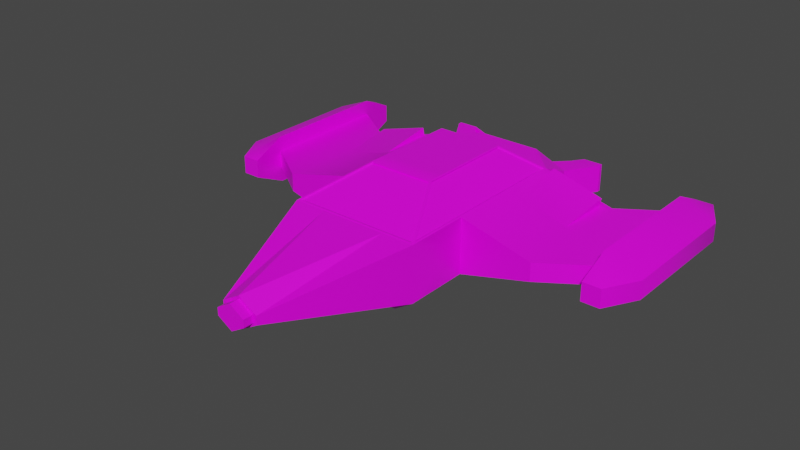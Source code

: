 # Source: wintership.blend  (saved by Blender 2.83.18; exported with 4.5.12 LTS)
import bpy
from mathutils import Matrix  # noqa: F401  (used for matrix-valued properties, if any)

bpy.ops.wm.read_factory_settings(use_empty=True)
scene = bpy.context.scene
scene.name = 'Scene'

# ---- collections
col_collection = bpy.data.collections.new('Collection'); scene.collection.children.link(col_collection)

# ---- images (referenced by path relative to the original .blend; pixels are not part of the script)
import os
ASSET_DIR = os.environ.get("B2B_ASSET_DIR", "")  # directory of the original .blend (textures are referenced by path, not embedded)
HERE = os.path.dirname(os.path.abspath(__file__))  # packed textures are extracted next to this script under _unpacked/

def load_image(name, relpath, width, height, colorspace="sRGB"):
    """Load a texture the original file referenced (path relative to the .blend, or extracted next to this script)."""
    p = next((c for c in (os.path.join(HERE, relpath), os.path.join(ASSET_DIR, relpath)) if relpath and os.path.exists(c)), "")
    if p:
        img = bpy.data.images.load(p, check_existing=True)
        img.name = name
    else:  # same state as the original file: an image datablock whose file is absent (Cycles renders it pink)
        img = bpy.data.images.new(name, width, height)
        img.source = "FILE"
        img.filepath = "//" + (relpath or name)
    img.colorspace_settings.name = colorspace
    return img
img_untitled = load_image('Untitled', '', 1024, 1024, 'sRGB')

# ---- materials (node trees are filled in below, after node groups)
mat_material = bpy.data.materials.new('Material')
mat_material.alpha_threshold = 0.0
mat_material.use_transparent_shadow = False
mat_material.line_color = (0.0, 0.0, 0.0, 1.0)

# ---- node groups
ng_auto_smooth = bpy.data.node_groups.new('Auto Smooth', 'GeometryNodeTree')
_s = ng_auto_smooth.interface.new_socket(name='Geometry', in_out='OUTPUT', socket_type='NodeSocketGeometry')
_s = ng_auto_smooth.interface.new_socket(name='Geometry', in_out='INPUT', socket_type='NodeSocketGeometry')
_s = ng_auto_smooth.interface.new_socket(name='Angle', in_out='INPUT', socket_type='NodeSocketFloat')
_s.subtype = 'ANGLE'
_s.min_value = 0.0
_s.max_value = 3.142
ng_auto_smooth.is_modifier = True
_N = ng_auto_smooth.nodes; _L = ng_auto_smooth.links
n0 = _N.new('NodeGroupOutput'); n0.name = 'Group Output'; n0.location = (480, -100)
n1 = _N.new('NodeGroupInput'); n1.name = 'Group Input'; n1.location = (-420, -300)
n2 = _N.new('NodeGroupInput'); n2.name = 'Group Input.001'; n2.location = (-60, -100)
n3 = _N.new('GeometryNodeSetShadeSmooth'); n3.name = 'Set Shade Smooth'; n3.location = (120, -100)
n3.domain = 'EDGE'
n4 = _N.new('GeometryNodeSetShadeSmooth'); n4.name = 'Set Shade Smooth.001'; n4.location = (300, -100)
n5 = _N.new('GeometryNodeInputMeshEdgeAngle'); n5.name = 'Edge Angle'; n5.location = (-420, -220)
n6 = _N.new('GeometryNodeInputEdgeSmooth'); n6.name = 'Is Edge Smooth'; n6.location = (-60, -160)
n7 = _N.new('GeometryNodeInputShadeSmooth'); n7.name = 'Is Face Smooth'; n7.location = (-240, -340)
n8 = _N.new('FunctionNodeBooleanMath'); n8.name = 'Boolean Math'; n8.location = (-60, -220)
n9 = _N.new('FunctionNodeCompare'); n9.name = 'Compare'; n9.location = (-240, -180)
n9.operation = 'LESS_EQUAL'
_L.new(n5.outputs[0], n9.inputs[0])
_L.new(n4.outputs[0], n0.inputs[0])
_L.new(n1.outputs[1], n9.inputs[1])
_L.new(n9.outputs[0], n8.inputs[0])
_L.new(n7.outputs[0], n8.inputs[1])
_L.new(n2.outputs[0], n3.inputs[0])
_L.new(n6.outputs[0], n3.inputs[1])
_L.new(n3.outputs[0], n4.inputs[0])
_L.new(n8.outputs[0], n3.inputs[2])
n0.is_active_output = True

# ---- material node trees
mat_material.use_nodes = True; mat_material.node_tree.nodes.clear()
_N = mat_material.node_tree.nodes; _L = mat_material.node_tree.links
n0 = _N.new('ShaderNodeOutputMaterial'); n0.name = 'Material Output'; n0.location = (300, 300)
n1 = _N.new('ShaderNodeBsdfPrincipled'); n1.name = 'Principled BSDF'; n1.location = (10, 300)
n1.distribution = 'GGX'
n1.subsurface_method = 'BURLEY'
n1.inputs[2].default_value = 0.4
n1.inputs[3].default_value = 1.45
n1.inputs[27].default_value = (0.0, 0.0, 0.0, 1.0)
n1.inputs[28].default_value = 1.0
n2 = _N.new('ShaderNodeTexImage'); n2.name = 'Image Texture'; n2.location = (-280, 280)
n2.image = img_untitled
_L.new(n1.outputs[0], n0.inputs[0])
_L.new(n2.outputs[0], n1.inputs[0])
n0.is_active_output = True

# ---- world
world_world = bpy.data.worlds.new('World'); scene.world = world_world
world_world.use_nodes = True; world_world.node_tree.nodes.clear()
_N = world_world.node_tree.nodes; _L = world_world.node_tree.links
n0 = _N.new('ShaderNodeOutputWorld'); n0.name = 'World Output'; n0.location = (300, 300)
n1 = _N.new('ShaderNodeBackground'); n1.name = 'Background'; n1.location = (10, 300)
n1.inputs[0].default_value = (0.05088, 0.05088, 0.05088, 1.0)
_L.new(n1.outputs[0], n0.inputs[0])
n0.is_active_output = True
world_world.color = (0.05088, 0.05088, 0.05088)
world_world.use_sun_shadow = False
world_world.sun_shadow_jitter_overblur = 0.0

# ---- meshes
me_cube_001 = bpy.data.meshes.new('Cube.001')
me_cube_001.from_pydata([(-0.9605, 1.244, 0.4347), (-1.0, 2.221, 0.4256), (-0.2212, -0.7787, 0.05907), (-1.184, 4.142, 0.4106), (-2.836, 2.721, 0.1405), (-2.836, 4.721, 0.1405), (-3.389, 4.721, 0.1405), (-2.836, 5.221, 0.1405), (-1.0, 4.721, 0.2139), (-0.4063, 4.671, 0.1422), (-1.155, 3.301, 0.3962), (-2.836, 3.721, 0.1405), (-2.093, 2.221, 0.1405), (-1.918, 4.142, 0.1937), (-0.9831, 2.721, 0.4386), (-0.5169, 2.946, 0.795), (-0.5, 4.157, 0.4749), (-1.155, 3.721, 0.3962), (-0.5169, 3.221, 0.795), (-0.5169, 3.072, 0.795), (-0.5, 3.721, 0.808), (-0.9831, 1.721, 0.4386), (-0.5, 1.244, 0.4347), (-0.9831, 1.971, 0.4386), (-1.0, 1.471, 0.4256), (-0.5169, 2.446, 0.795), (-0.5169, 2.696, 0.795), (-0.4843, 2.173, 0.7989), (-2.836, 3.721, 0.3699), (-2.836, 2.721, 0.3699), (-3.389, 2.721, 0.1405), (-2.836, 4.721, 0.3699), (-3.112, 5.221, 0.1405), (-3.112, 2.221, 0.1405), (-2.836, 2.221, 0.1405), (-1.3, 5.221, 0.2139), (-0.5, 4.721, 0.4256), (-0.5, 4.721, 0.2139), (-1.0, 3.721, 0.4256), (-0.9831, 3.221, 0.4386), (-0.9831, 4.177, 0.4386), (-2.093, 4.221, 0.1405), (-2.093, 3.221, 0.1405), (-1.934, 4.142, 0.2665), (-1.199, 4.142, 0.4834), (-1.938, 3.301, 0.1699), (-1.0, 5.277, 0.2139), (-1.3, 5.277, 0.2139), (-1.0, 5.221, 0.2139), (-0.8, 5.221, 0.1374), (-0.8, 5.277, 0.1374), (-1.0, 1.221, -0.4214), (-1.0, 2.221, -0.4214), (-0.2212, -0.7787, -0.05488), (-1.189, 4.142, -0.412), (-2.836, 2.721, -0.1363), (-2.836, 4.721, -0.1363), (-0.5, 4.721, -0.4214), (-3.389, 4.721, -0.1363), (-2.836, 5.221, -0.1363), (-1.0, 4.721, -0.2097), (-0.4063, 4.671, -0.1381), (-1.155, 3.301, -0.392), (-2.836, 3.721, -0.1363), (-2.093, 2.221, -0.1363), (-1.921, 4.142, -0.1956), (-1.0, 2.721, -0.4214), (-0.5, 2.221, -0.8038), (-0.5, 4.221, -0.4214), (-1.155, 3.721, -0.392), (-0.5, 3.221, -0.8038), (-0.5, 2.721, -0.8038), (-0.5, 3.721, -0.8038), (-1.0, 1.721, -0.4214), (-0.5, 1.221, -0.4214), (-1.0, 1.971, -0.4214), (-1.0, 1.471, -0.4214), (-0.5, 1.721, -0.8038), (-0.5, 1.971, -0.8038), (-0.5, 1.471, -0.8038), (-2.836, 3.721, -0.3657), (-2.836, 2.721, -0.3657), (-3.389, 2.721, -0.1363), (-2.836, 4.721, -0.3657), (-3.112, 5.221, -0.1363), (-3.112, 2.221, -0.1363), (-2.836, 2.221, -0.1363), (-1.0, 4.721, 0.002093), (-1.0, 5.221, 0.002093), (-0.5, 4.721, 0.002093), (-1.0, 2.221, 0.002093), (-1.0, 1.221, 0.002093), (-0.2212, -0.7787, 0.002093), (-1.0, 4.221, 0.002093), (-2.836, 2.721, 0.002093), (-2.836, 4.721, 0.002093), (-3.389, 2.721, 0.002093), (-3.389, 4.721, 0.002093), (-2.836, 5.221, 0.002093), (-3.112, 5.221, 0.002093), (-2.836, 2.221, 0.002093), (-3.112, 2.221, 0.002093), (-2.093, 4.221, 0.002093), (-2.093, 2.221, 0.002093), (-0.5, 4.721, -0.2097), (-0.4063, 4.671, 0.002093), (-1.3, 5.221, -0.2097), (-1.3, 5.221, 0.002093), (-1.0, 3.721, -0.4214), (-1.0, 3.221, -0.4214), (-1.0, 4.221, -0.4214), (-2.093, 4.221, -0.1363), (-2.093, 3.221, -0.1363), (-1.221, 4.142, -0.5106), (-1.953, 4.142, -0.2941), (-1.938, 3.301, -0.1658), (-1.3, 5.277, -0.2097), (-1.3, 5.277, 0.002093), (-1.0, 5.221, -0.2097), (-1.0, 5.277, -0.2097), (-1.0, 5.277, 0.002093), (-0.8, 5.221, -0.1332), (-0.8, 5.221, 0.002093), (-0.8, 5.277, -0.1332), (-0.8, 5.277, 0.002093), (-1.155, 4.142, 0.3962), (-1.938, 4.142, 0.1699), (-1.963, 4.142, 0.2809), (-1.179, 4.142, 0.5071), (-1.184, 4.091, 0.4106), (-1.918, 4.091, 0.1937), (-1.934, 4.091, 0.2665), (-1.199, 4.091, 0.4834), (-0.2829, -0.7787, 0.0674), (-0.2829, -0.7787, 0.002093), (-0.2829, -0.7787, -0.06321), (-0.2212, -0.9256, 0.002093), (-0.2212, -0.9256, 0.05907), (-0.2212, -0.9256, -0.05488), (-0.9831, 1.294, 0.4386), (-0.5, 2.196, 0.808), (-0.5, 1.221, 0.4256), (-0.4746, 2.188, 0.7854), (-0.49, 1.278, 0.4285), (-0.9413, 1.278, 0.4285), (-0.5, 3.072, 0.808), (-0.5, 3.221, 0.808), (-0.5, 2.946, 0.808), (-1.0, 1.721, 0.4256), (-1.0, 1.971, 0.4256), (-1.0, 1.221, 0.4256), (-0.5169, 2.203, 0.795), (-1.0, 3.221, 0.4256), (-1.0, 2.721, 0.4256), (-0.9831, 1.471, 0.4386), (-0.5, 2.696, 0.808), (-0.5, 2.446, 0.808), (-0.8321, 4.157, 0.4749), (-0.9831, 3.721, 0.4386), (-0.9831, 2.221, 0.4386), (-0.5169, 3.711, 0.795), (-0.9574, 1.496, 0.4336), (-0.5006, 2.213, 0.7829), (-0.5006, 3.691, 0.7829), (-0.9574, 3.701, 0.4336), (-0.5006, 3.211, 0.7829), (-0.9574, 3.211, 0.4336), (-0.5006, 3.065, 0.7829), (-0.9574, 2.721, 0.4336), (-0.9574, 1.986, 0.4336), (-0.5006, 2.697, 0.7829), (-0.9574, 2.231, 0.4336), (-0.5006, 2.942, 0.7829), (-0.9574, 1.741, 0.4336), (-0.5006, 2.452, 0.7829), (-0.9574, 1.322, 0.4336), (-0.9574, 4.148, 0.4336), (-0.5, 4.221, 0.4256), (-1.0, 4.221, 0.4256), (-0.4609, 3.786, 0.7587), (-0.4517, 3.758, 0.7474), (-0.49, 4.122, 0.4692), (-0.8155, 4.122, 0.4692), (-1.155, 4.142, -0.392), (-1.938, 4.142, -0.1658), (-1.203, 4.142, -0.5404), (-1.987, 4.142, -0.3142), (-1.189, 4.084, -0.412), (-1.921, 4.084, -0.1956), (-1.221, 4.084, -0.5106), (-1.953, 4.084, -0.2941), (0.9605, 1.244, 0.4347), (1.0, 2.221, 0.4256), (0.2212, -0.7787, 0.05907), (1.184, 4.142, 0.4106), (2.836, 2.721, 0.1405), (2.836, 4.721, 0.1405), (3.389, 4.721, 0.1405), (2.836, 5.221, 0.1405), (1.0, 4.721, 0.2139), (0.4063, 4.671, 0.1422), (1.155, 3.301, 0.3962), (2.836, 3.721, 0.1405), (2.093, 2.221, 0.1405), (1.918, 4.142, 0.1937), (0.9831, 2.721, 0.4386), (0.5169, 2.946, 0.795), (0.5, 4.157, 0.4749), (1.155, 3.721, 0.3962), (0.5169, 3.221, 0.795), (0.5169, 3.072, 0.795), (0.5, 3.721, 0.808), (0.9831, 1.721, 0.4386), (0.5, 1.244, 0.4347), (0.9831, 1.971, 0.4386), (1.0, 1.471, 0.4256), (0.5169, 2.446, 0.795), (0.5169, 2.696, 0.795), (0.4843, 2.173, 0.7989), (2.836, 3.721, 0.3699), (2.836, 2.721, 0.3699), (3.389, 2.721, 0.1405), (2.836, 4.721, 0.3699), (3.112, 5.221, 0.1405), (3.112, 2.221, 0.1405), (2.836, 2.221, 0.1405), (1.3, 5.221, 0.2139), (0.5, 4.721, 0.4256), (0.5, 4.721, 0.2139), (1.0, 3.721, 0.4256), (0.9831, 3.221, 0.4386), (0.9831, 4.177, 0.4386), (2.093, 4.221, 0.1405), (2.093, 3.221, 0.1405), (1.934, 4.142, 0.2665), (1.199, 4.142, 0.4834), (1.938, 3.301, 0.1699), (1.0, 5.277, 0.2139), (1.3, 5.277, 0.2139), (1.0, 5.221, 0.2139), (0.8, 5.221, 0.1374), (0.8, 5.277, 0.1374), (1.0, 1.221, -0.4214), (1.0, 2.221, -0.4214), (0.2212, -0.7787, -0.05488), (1.189, 4.142, -0.412), (2.836, 2.721, -0.1363), (2.836, 4.721, -0.1363), (0.5, 4.721, -0.4214), (3.389, 4.721, -0.1363), (2.836, 5.221, -0.1363), (1.0, 4.721, -0.2097), (0.4063, 4.671, -0.1381), (1.155, 3.301, -0.392), (2.836, 3.721, -0.1363), (2.093, 2.221, -0.1363), (1.921, 4.142, -0.1956), (1.0, 2.721, -0.4214), (0.5, 2.221, -0.8038), (0.5, 4.221, -0.4214), (1.155, 3.721, -0.392), (0.5, 3.221, -0.8038), (0.5, 2.721, -0.8038), (0.5, 3.721, -0.8038), (1.0, 1.721, -0.4214), (0.5, 1.221, -0.4214), (1.0, 1.971, -0.4214), (1.0, 1.471, -0.4214), (0.5, 1.721, -0.8038), (0.5, 1.971, -0.8038), (0.5, 1.471, -0.8038), (2.836, 3.721, -0.3657), (2.836, 2.721, -0.3657), (3.389, 2.721, -0.1363), (2.836, 4.721, -0.3657), (3.112, 5.221, -0.1363), (3.112, 2.221, -0.1363), (2.836, 2.221, -0.1363), (1.0, 4.721, 0.002093), (1.0, 5.221, 0.002093), (0.5, 4.721, 0.002093), (1.0, 2.221, 0.002093), (1.0, 1.221, 0.002093), (0.2212, -0.7787, 0.002093), (1.0, 4.221, 0.002093), (2.836, 2.721, 0.002093), (2.836, 4.721, 0.002093), (3.389, 2.721, 0.002093), (3.389, 4.721, 0.002093), (2.836, 5.221, 0.002093), (3.112, 5.221, 0.002093), (2.836, 2.221, 0.002093), (3.112, 2.221, 0.002093), (2.093, 4.221, 0.002093), (2.093, 2.221, 0.002093), (0.5, 4.721, -0.2097), (0.4063, 4.671, 0.002093), (1.3, 5.221, -0.2097), (1.3, 5.221, 0.002093), (1.0, 3.721, -0.4214), (1.0, 3.221, -0.4214), (1.0, 4.221, -0.4214), (2.093, 4.221, -0.1363), (2.093, 3.221, -0.1363), (1.221, 4.142, -0.5106), (1.953, 4.142, -0.2941), (1.938, 3.301, -0.1658), (1.3, 5.277, -0.2097), (1.3, 5.277, 0.002093), (1.0, 5.221, -0.2097), (1.0, 5.277, -0.2097), (1.0, 5.277, 0.002093), (0.8, 5.221, -0.1332), (0.8, 5.221, 0.002093), (0.8, 5.277, -0.1332), (0.8, 5.277, 0.002093), (1.155, 4.142, 0.3962), (1.938, 4.142, 0.1699), (1.963, 4.142, 0.2809), (1.179, 4.142, 0.5071), (1.184, 4.091, 0.4106), (1.918, 4.091, 0.1937), (1.934, 4.091, 0.2665), (1.199, 4.091, 0.4834), (0.2829, -0.7787, 0.0674), (0.2829, -0.7787, 0.002093), (0.2829, -0.7787, -0.06321), (0.2212, -0.9256, 0.002093), (0.2212, -0.9256, 0.05907), (0.2212, -0.9256, -0.05488), (0.9831, 1.294, 0.4386), (0.5, 2.196, 0.808), (0.5, 1.221, 0.4256), (0.4746, 2.188, 0.7854), (0.49, 1.278, 0.4285), (0.9413, 1.278, 0.4285), (0.5, 3.072, 0.808), (0.5, 3.221, 0.808), (0.5, 2.946, 0.808), (1.0, 1.721, 0.4256), (1.0, 1.971, 0.4256), (1.0, 1.221, 0.4256), (0.5169, 2.203, 0.795), (1.0, 3.221, 0.4256), (1.0, 2.721, 0.4256), (0.9831, 1.471, 0.4386), (0.5, 2.696, 0.808), (0.5, 2.446, 0.808), (0.8321, 4.157, 0.4749), (0.9831, 3.721, 0.4386), (0.9831, 2.221, 0.4386), (0.5169, 3.711, 0.795), (0.9574, 1.496, 0.4336), (0.5006, 2.213, 0.7829), (0.5006, 3.691, 0.7829), (0.9574, 3.701, 0.4336), (0.5006, 3.211, 0.7829), (0.9574, 3.211, 0.4336), (0.5006, 3.065, 0.7829), (0.9574, 2.721, 0.4336), (0.9574, 1.986, 0.4336), (0.5006, 2.697, 0.7829), (0.9574, 2.231, 0.4336), (0.5006, 2.942, 0.7829), (0.9574, 1.741, 0.4336), (0.5006, 2.452, 0.7829), (0.9574, 1.322, 0.4336), (0.9574, 4.148, 0.4336), (0.5, 4.221, 0.4256), (1.0, 4.221, 0.4256), (0.4609, 3.786, 0.7587), (0.4517, 3.758, 0.7474), (0.49, 4.122, 0.4692), (0.8155, 4.122, 0.4692), (1.155, 4.142, -0.392), (1.938, 4.142, -0.1658), (1.203, 4.142, -0.5404), (1.987, 4.142, -0.3142), (1.189, 4.084, -0.412), (1.921, 4.084, -0.1956), (1.221, 4.084, -0.5106), (1.953, 4.084, -0.2941), (0.0, 4.721, 0.4256), (0.0, 4.721, 0.2139), (0.0, 4.157, 0.4749), (0.0, 3.221, 0.808), (0.0, 3.786, 0.7587), (0.0, 3.072, 0.808), (0.0, 1.244, 0.4347), (0.0, 2.946, 0.808), (0.0, 2.446, 0.808), (0.0, 2.196, 0.808), (0.0, 2.696, 0.808), (0.0, -0.7787, 0.1918), (0.0, 4.671, 0.1422), (0.0, 4.721, -0.4214), (0.0, 4.721, -0.2097), (0.0, 4.221, -0.4214), (0.0, 3.221, -0.8038), (0.0, 3.721, -0.8038), (0.0, 2.721, -0.8038), (0.0, 1.221, -0.4214), (0.0, 2.221, -0.8038), (0.0, 1.721, -0.8038), (0.0, 1.471, -0.8038), (0.0, 1.971, -0.8038), (0.0, -0.7787, -0.1876), (0.0, 4.671, 0.002093), (0.0, 4.671, -0.1381), (0.0, -0.7787, 0.2371), (0.0, -0.7787, -0.233), (0.0, -0.9256, 0.1918), (0.0, -0.9256, 0.002093), (0.0, -0.9256, -0.1876), (0.0, 1.221, 0.4256), (0.0, 2.173, 0.7989), (-4.47e-10, 2.188, 0.7854), (-4.47e-10, 1.278, 0.4285), (0.0, 4.221, 0.4256), (0.0, 3.721, 0.808), (-4.47e-10, 3.758, 0.7474), (-4.47e-10, 4.122, 0.4692)], [], [(105, 9, 394, 407), (107, 35, 47, 117), (52, 90, 103, 64), (55, 64, 103, 94), (52, 64, 112, 109, 66), (110, 60, 57), (100, 34, 33, 101), (384, 16, 181, 421), (395, 397, 68, 57), (94, 4, 34, 100), (18, 160, 163, 165), (31, 7, 32), (120, 46, 50, 124), (115, 186, 185, 62), (48, 88, 122, 49), (72, 68, 397, 399), (1, 12, 103, 90), (56, 59, 98, 95), (71, 70, 398, 400), (409, 414, 141), (76, 79, 51), (21, 154, 161, 173), (74, 51, 79), (34, 29, 33), (5, 41, 102, 95), (8, 37, 48), (32, 6, 31), (77, 79, 76, 73), (58, 83, 81, 82), (119, 116, 117, 120), (68, 110, 57), (44, 43, 127, 128), (390, 156, 140, 391), (56, 95, 102, 111), (92, 2, 133, 134), (135, 74, 410), (66, 109, 70, 71), (389, 147, 155, 392), (9, 105, 89, 37), (4, 11, 28, 29), (184, 186, 115), (82, 81, 85), (67, 71, 400, 402), (60, 110, 93, 87), (49, 122, 124, 50), (150, 91, 134, 133), (160, 40, 176, 163), (60, 104, 57), (183, 110, 108, 69), (5, 7, 31), (53, 92, 134, 135), (403, 404, 79, 77), (406, 53, 135, 410), (60, 118, 104), (107, 117, 116, 106), (412, 136, 138, 413), (91, 90, 52, 75, 73, 76, 51), (51, 135, 134, 91), (55, 81, 80, 63), (113, 114, 190, 189), (108, 110, 72), (154, 139, 175, 161), (10, 45, 42, 152), (97, 99, 84, 58), (184, 111, 110, 183), (69, 62, 185, 183), (8, 36, 37), (16, 157, 182, 181), (96, 30, 6, 97), (86, 81, 55), (105, 407, 408, 61), (404, 401, 74, 79), (393, 2, 137, 411), (126, 125, 178, 41), (37, 36, 382, 383), (88, 48, 37, 89), (121, 123, 124, 122), (42, 41, 5, 11), (133, 409, 141), (34, 4, 29), (56, 83, 59), (62, 109, 112, 115), (146, 385, 419, 20), (86, 85, 81), (12, 42, 11, 4), (30, 33, 29), (82, 85, 101, 96), (46, 48, 49, 50), (11, 5, 31, 28), (30, 96, 101, 33), (178, 36, 8), (43, 13, 126, 127), (44, 3, 129, 132), (6, 30, 29, 31), (119, 123, 121, 118), (94, 100, 86, 55), (61, 104, 89, 105), (59, 84, 99, 98), (412, 411, 137, 136), (2, 92, 136, 137), (3, 44, 128, 125), (64, 55, 63, 112), (179, 386, 420, 180), (92, 53, 138, 136), (3, 13, 130, 129), (150, 133, 141), (17, 10, 152, 38), (45, 126, 41, 42), (177, 36, 178), (67, 78, 75, 52), (145, 387, 385, 146), (111, 102, 93, 110), (109, 108, 72, 70), (88, 89, 104, 118), (13, 3, 125, 126), (14, 159, 171, 168), (4, 94, 103, 12), (39, 14, 168, 166), (5, 95, 98, 7), (60, 106, 118), (35, 48, 46, 47), (112, 63, 56, 111), (53, 406, 413, 138), (127, 45, 10, 128), (405, 403, 77, 78), (97, 6, 32, 99), (394, 9, 37, 383), (106, 116, 119, 118), (51, 74, 135), (382, 36, 177, 418), (63, 80, 83, 56), (87, 8, 35, 107), (69, 108, 109, 62), (0, 22, 143, 144), (91, 150, 24, 148, 149, 1, 90), (2, 393, 409, 133), (84, 83, 58), (408, 396, 104, 61), (78, 77, 73, 75), (52, 66, 71, 67), (43, 44, 132, 131), (125, 17, 38, 178), (100, 101, 85, 86), (126, 45, 127), (125, 128, 10, 17), (415, 27, 142, 416), (68, 72, 110), (8, 87, 93, 178), (158, 39, 166, 164), (83, 84, 59), (41, 178, 93, 102), (13, 43, 131, 130), (8, 48, 35), (7, 98, 99, 32), (402, 405, 78, 67), (70, 72, 399, 398), (410, 74, 401), (87, 107, 106, 60), (139, 151, 162, 175), (120, 124, 123, 119), (147, 389, 387, 145), (392, 155, 156, 390), (96, 97, 58, 82), (1, 153, 152, 42, 12), (115, 112, 111, 184), (46, 120, 117, 47), (104, 396, 395, 57), (129, 130, 131, 132), (118, 121, 122, 88), (0, 27, 140, 150), (388, 22, 141, 414), (22, 0, 150, 141), (27, 415, 391, 140), (143, 142, 144), (416, 142, 143, 417), (22, 388, 417, 143), (27, 0, 144, 142), (18, 19, 145, 146), (19, 15, 147, 145), (21, 23, 149, 148), (151, 139, 150, 140), (14, 39, 152, 153), (139, 154, 24, 150), (154, 21, 148, 24), (15, 26, 155, 147), (26, 25, 156, 155), (158, 40, 178, 38), (25, 151, 140, 156), (39, 158, 38, 152), (159, 14, 153, 1), (40, 160, 20, 178), (160, 18, 146, 20), (23, 159, 1, 149), (168, 167, 165, 166), (164, 163, 176), (171, 172, 167, 168), (166, 165, 163, 164), (172, 171, 169, 170), (170, 169, 173, 174), (174, 173, 161, 162), (161, 175, 162), (26, 15, 172, 170), (19, 18, 165, 167), (159, 23, 169, 171), (25, 26, 170, 174), (15, 19, 167, 172), (40, 158, 164, 176), (23, 21, 173, 169), (151, 25, 174, 162), (16, 384, 418, 177), (157, 16, 177, 178), (179, 157, 178, 20), (386, 179, 20, 419), (181, 182, 180), (180, 420, 421, 181), (157, 179, 180, 182), (54, 65, 184, 183), (114, 113, 185, 186), (113, 54, 183, 185), (65, 114, 186, 184), (187, 189, 190, 188), (54, 113, 189, 187), (65, 54, 187, 188), (114, 65, 188, 190), (296, 407, 394, 200), (298, 308, 238, 226), (243, 255, 294, 281), (246, 285, 294, 255), (243, 257, 300, 303, 255), (301, 248, 251), (291, 292, 224, 225), (384, 421, 372, 207), (395, 248, 259, 397), (285, 291, 225, 195), (209, 356, 354, 351), (222, 223, 198), (311, 315, 241, 237), (306, 253, 376, 377), (239, 240, 313, 279), (263, 399, 397, 259), (192, 281, 294, 203), (247, 286, 289, 250), (262, 400, 398, 261), (409, 332, 414), (267, 242, 270), (212, 364, 352, 345), (265, 270, 242), (225, 224, 220), (196, 286, 293, 232), (199, 239, 228), (223, 222, 197), (268, 264, 267, 270), (249, 273, 272, 274), (310, 311, 308, 307), (259, 248, 301), (235, 319, 318, 234), (390, 391, 331, 347), (247, 302, 293, 286), (283, 325, 324, 193), (326, 410, 265), (257, 262, 261, 300), (389, 392, 346, 338), (200, 228, 280, 296), (195, 220, 219, 202), (375, 306, 377), (273, 276, 272), (258, 402, 400, 262), (251, 278, 284, 301), (240, 241, 315, 313), (341, 324, 325, 282), (351, 354, 367, 231), (251, 248, 295), (374, 260, 299, 301), (196, 222, 198), (244, 326, 325, 283), (403, 268, 270, 404), (406, 410, 326, 244), (251, 295, 309), (298, 297, 307, 308), (412, 413, 329, 327), (282, 242, 267, 264, 266, 243, 281), (242, 282, 325, 326), (246, 254, 271, 272), (304, 380, 381, 305), (299, 263, 301), (345, 352, 366, 330), (201, 343, 233, 236), (288, 249, 275, 290), (375, 374, 301, 302), (260, 374, 376, 253), (199, 228, 227), (207, 372, 373, 348), (287, 288, 197, 221), (277, 246, 272), (296, 252, 408, 407), (404, 270, 265, 401), (393, 411, 328, 193), (317, 232, 369, 316), (228, 383, 382, 227), (279, 280, 228, 239), (312, 313, 315, 314), (233, 202, 196, 232), (324, 332, 409), (225, 220, 195), (247, 250, 274), (253, 306, 303, 300), (337, 211, 419, 385), (277, 272, 276), (203, 195, 202, 233), (221, 220, 224), (273, 287, 292, 276), (237, 241, 240, 239), (202, 219, 222, 196), (221, 224, 292, 287), (369, 199, 227), (234, 318, 317, 204), (235, 323, 320, 194), (197, 222, 220, 221), (310, 309, 312, 314), (285, 246, 277, 291), (252, 296, 280, 295), (250, 289, 290, 275), (412, 327, 328, 411), (193, 328, 327, 283), (194, 316, 319, 235), (255, 303, 254, 246), (370, 371, 420, 386), (283, 327, 329, 244), (194, 320, 321, 204), (341, 332, 324), (208, 229, 343, 201), (236, 233, 232, 317), (368, 369, 227), (258, 243, 266, 269), (336, 337, 385, 387), (302, 301, 284, 293), (300, 261, 263, 299), (279, 309, 295, 280), (204, 317, 316, 194), (205, 359, 362, 350), (195, 203, 294, 285), (230, 357, 359, 205), (196, 198, 289, 286), (251, 309, 297), (226, 238, 237, 239), (303, 302, 247, 254), (244, 329, 413, 406), (318, 319, 201, 236), (405, 269, 268, 403), (288, 290, 223, 197), (394, 383, 228, 200), (297, 309, 310, 307), (242, 326, 265), (382, 418, 368, 227), (254, 247, 274, 271), (278, 298, 226, 199), (260, 253, 300, 299), (191, 335, 334, 213), (282, 281, 192, 340, 339, 215, 341), (193, 324, 409, 393), (275, 249, 274), (408, 252, 295, 396), (269, 266, 264, 268), (243, 258, 262, 257), (234, 322, 323, 235), (316, 369, 229, 208), (291, 277, 276, 292), (317, 318, 236), (316, 208, 201, 319), (415, 416, 333, 218), (259, 301, 263), (199, 369, 284, 278), (349, 355, 357, 230), (274, 250, 275), (232, 293, 284, 369), (204, 321, 322, 234), (199, 226, 239), (198, 223, 290, 289), (402, 258, 269, 405), (261, 398, 399, 263), (410, 401, 265), (278, 251, 297, 298), (330, 366, 353, 342), (311, 310, 314, 315), (338, 336, 387, 389), (392, 390, 347, 346), (287, 273, 249, 288), (192, 203, 233, 343, 344), (306, 375, 302, 303), (237, 238, 308, 311), (295, 248, 395, 396), (320, 323, 322, 321), (309, 279, 313, 312), (191, 341, 331, 218), (388, 414, 332, 213), (213, 332, 341, 191), (218, 331, 391, 415), (334, 335, 333), (416, 417, 334, 333), (213, 334, 417, 388), (218, 333, 335, 191), (209, 337, 336, 210), (210, 336, 338, 206), (212, 339, 340, 214), (342, 331, 341, 330), (205, 344, 343, 230), (330, 341, 215, 345), (345, 215, 339, 212), (206, 338, 346, 217), (217, 346, 347, 216), (349, 229, 369, 231), (216, 347, 331, 342), (230, 343, 229, 349), (350, 192, 344, 205), (231, 369, 211, 351), (351, 211, 337, 209), (214, 340, 192, 350), (359, 357, 356, 358), (355, 367, 354), (362, 359, 358, 363), (357, 355, 354, 356), (363, 361, 360, 362), (361, 365, 364, 360), (365, 353, 352, 364), (352, 353, 366), (217, 361, 363, 206), (210, 358, 356, 209), (350, 362, 360, 214), (216, 365, 361, 217), (206, 363, 358, 210), (231, 367, 355, 349), (214, 360, 364, 212), (342, 353, 365, 216), (207, 368, 418, 384), (348, 369, 368, 207), (370, 211, 369, 348), (386, 419, 211, 370), (372, 371, 373), (371, 372, 421, 420), (348, 373, 371, 370), (245, 374, 375, 256), (305, 377, 376, 304), (304, 376, 374, 245), (256, 375, 377, 305), (378, 379, 381, 380), (245, 378, 380, 304), (256, 379, 378, 245), (305, 381, 379, 256)])
me_cube_001.polygons.foreach_set('use_smooth', [True] * 448)
_k = set([(0, 22), (0, 27), (0, 150), (3, 13), (3, 44), (9, 105), (9, 394), (13, 43), (14, 39), (14, 159), (15, 19), (15, 26), (16, 157), (16, 384), (18, 19), (18, 160), (21, 23), (21, 154), (22, 141), (22, 143), (22, 388), (23, 159), (25, 26), (25, 151), (27, 415), (39, 158), (40, 158), (40, 160), (43, 44), (54, 65), (54, 113), (61, 105), (61, 408), (65, 114), (113, 114), (129, 130), (129, 132), (130, 131), (131, 132), (139, 151), (139, 154), (141, 150), (141, 414), (142, 143), (142, 144), (142, 416), (143, 144), (143, 417), (157, 179), (161, 173), (161, 175), (162, 174), (162, 175), (163, 165), (163, 176), (164, 166), (164, 176), (165, 167), (166, 168), (167, 172), (168, 171), (169, 171), (169, 173), (170, 172), (170, 174), (179, 386), (180, 182), (180, 420), (181, 182), (181, 421), (187, 188), (187, 189), (188, 190), (189, 190), (191, 213), (191, 218), (191, 341), (194, 204), (194, 235), (200, 296), (200, 394), (204, 234), (205, 230), (205, 350), (206, 210), (206, 217), (207, 348), (207, 384), (209, 210), (209, 351), (212, 214), (212, 345), (213, 332), (213, 334), (213, 388), (214, 350), (216, 217), (216, 342), (218, 415), (230, 349), (231, 349), (231, 351), (234, 235), (245, 256), (245, 304), (252, 296), (252, 408), (256, 305), (304, 305), (320, 321), (320, 323), (321, 322), (322, 323), (330, 342), (330, 345), (332, 341), (332, 414), (333, 334), (333, 335), (333, 416), (334, 335), (334, 417), (348, 370), (352, 364), (352, 366), (353, 365), (353, 366), (354, 356), (354, 367), (355, 357), (355, 367), (356, 358), (357, 359), (358, 363), (359, 362), (360, 362), (360, 364), (361, 363), (361, 365), (370, 386), (371, 373), (371, 420), (372, 373), (372, 421), (378, 379), (378, 380), (379, 381), (380, 381), (388, 414), (388, 417), (416, 417)])
me_cube_001.attributes.new('sharp_edge', 'BOOLEAN', 'EDGE').data.foreach_set('value', [ (min(e.vertices), max(e.vertices)) in _k for e in me_cube_001.edges])
_uv = me_cube_001.uv_layers.new(name='UVMap')
_uv.uv.foreach_set('vector', [0.5199, 0.8698, 0.5082, 0.8698, 0.5082, 0.8444, 0.5199, 0.8444, 0.8327, 0.6942, 0.815, 0.6942, 0.815, 0.6873, 0.8327, 0.6873, 0.4104, 0.8214, 0.3751, 0.8214, 0.3751, 0.7277, 0.3866, 0.7277, 0.3866, 0.6254, 0.3866, 0.7277, 0.3751, 0.7277, 0.3751, 0.6254, 0.269, 0.0, 0.3648, 0.0007114, 0.3648, 0.1255, 0.269, 0.1248, 0.269, 0.0624, 0.6697, 0.3756, 0.6697, 0.3127, 0.7016, 0.3132, 0.2219, 0.8316, 0.2219, 0.8203, 0.2396, 0.8203, 0.2396, 0.8316, 0.6058, 0.6487, 0.5739, 0.6487, 0.5739, 0.6487, 0.6058, 0.6487, 0.7335, 0.3132, 0.7335, 0.3756, 0.7016, 0.3756, 0.7016, 0.3132, 0.828, 0.6249, 0.8396, 0.6249, 0.8396, 0.6873, 0.828, 0.6873, 0.001081, 0.1249, 0.001081, 0.06374, 0.001081, 0.06374, 0.001081, 0.1249, 0.9294, 0.6241, 0.9294, 0.6871, 0.9117, 0.6871, 0.8484, 0.8364, 0.8484, 0.8191, 0.8611, 0.8253, 0.8611, 0.8364, 0.3549, 0.1354, 0.1532, 0.8968, 0.1532, 0.8203, 0.2789, 0.1348, 0.2042, 0.8203, 0.2042, 0.8376, 0.1915, 0.8376, 0.1915, 0.8265, 0.7016, 0.439, 0.7016, 0.3756, 0.7335, 0.3756, 0.7335, 0.439, 0.3397, 0.8214, 0.3635, 0.7277, 0.3751, 0.7277, 0.3751, 0.8214, 0.8165, 0.3751, 0.8165, 0.3127, 0.828, 0.3127, 0.828, 0.3751, 0.7016, 0.5638, 0.7016, 0.5014, 0.7335, 0.5014, 0.7335, 0.5638, 0.03191, 0.6243, 0.03191, 0.8739, 0.0, 0.8739, 0.1026, 0.3434, 0.1345, 0.3434, 0.1026, 0.3746, 0.03083, 0.3152, 0.03083, 0.3464, 0.03083, 0.3464, 0.03083, 0.3152, 0.6378, 0.751, 0.6378, 0.7198, 0.6697, 0.751, 0.9294, 0.3127, 0.9294, 0.3745, 0.9117, 0.3127, 0.3159, 0.6254, 0.3159, 0.7277, 0.3044, 0.7277, 0.3044, 0.6254, 0.7035, 0.7279, 0.7343, 0.7198, 0.7201, 0.7882, 0.9117, 0.6871, 0.894, 0.6247, 0.9294, 0.6241, 0.1345, 0.3122, 0.1345, 0.3434, 0.1026, 0.3434, 0.1026, 0.3121, 0.9647, 0.3751, 1.0, 0.3757, 1.0, 0.6253, 0.9647, 0.6247, 0.8484, 0.8536, 0.8292, 0.8536, 0.8292, 0.8364, 0.8484, 0.8364, 0.7016, 0.3756, 0.6697, 0.3756, 0.7016, 0.3132, 0.4579, 0.5524, 0.3851, 0.553, 0.3835, 0.553, 0.4595, 0.5524, 0.6058, 0.3439, 0.5739, 0.3439, 0.5739, 0.3127, 0.6058, 0.3127, 0.2928, 0.6254, 0.3044, 0.6254, 0.3044, 0.7277, 0.2928, 0.7277, 0.7689, 0.82, 0.7639, 0.8131, 0.7664, 0.8099, 0.7721, 0.8177, 0.9582, 0.2497, 0.9836, 0.0, 0.9837, 0.2497, 0.1026, 0.1873, 0.1026, 0.1249, 0.1345, 0.1249, 0.1345, 0.1873, 0.6058, 0.4063, 0.5739, 0.4063, 0.5739, 0.3751, 0.6058, 0.3751, 0.6017, 0.8683, 0.59, 0.8683, 0.59, 0.8621, 0.6077, 0.8621, 0.8396, 0.6249, 0.8396, 0.5, 0.8587, 0.5, 0.8587, 0.6249, 0.4566, 0.6268, 0.469, 0.6254, 0.469, 0.7311, 0.9647, 0.6247, 1.0, 0.6253, 0.9823, 0.6871, 0.7016, 0.6262, 0.7016, 0.5638, 0.7335, 0.5638, 0.7335, 0.6262, 0.8503, 0.7566, 0.868, 0.8191, 0.8327, 0.8191, 0.8327, 0.7566, 0.4736, 0.4818, 0.4736, 0.4707, 0.4806, 0.4707, 0.4806, 0.4818, 0.03191, 0.3746, 0.06726, 0.3746, 0.06726, 0.6243, 0.05744, 0.6243, 0.001081, 0.06374, 0.03083, 0.005516, 0.03083, 0.005516, 0.001081, 0.06374, 0.7796, 0.8447, 0.7796, 0.8134, 0.7973, 0.8134, 0.2789, 0.2397, 0.269, 0.2496, 0.269, 0.1872, 0.2789, 0.1873, 0.8396, 0.3751, 0.8396, 0.3127, 0.8587, 0.3751, 0.7738, 0.8268, 0.7689, 0.82, 0.7721, 0.8177, 0.7777, 0.8256, 0.7335, 0.6886, 0.7335, 0.7198, 0.7016, 0.7198, 0.7016, 0.6886, 0.7738, 0.8507, 0.7738, 0.8268, 0.7777, 0.8256, 0.7777, 0.8562, 0.5742, 0.7916, 0.5908, 0.7313, 0.6051, 0.7997, 0.8327, 0.6942, 0.8327, 0.6873, 0.8503, 0.6873, 0.8503, 0.6942, 0.7573, 0.8279, 0.7689, 0.82, 0.7738, 0.8268, 0.7738, 0.8507, 0.06726, 0.3746, 0.06726, 0.2497, 0.1026, 0.2497, 0.1026, 0.2809, 0.1026, 0.3121, 0.1026, 0.3434, 0.1026, 0.3746, 0.1026, 0.3746, 0.07708, 0.6243, 0.06726, 0.6243, 0.06726, 0.3746, 0.8165, 0.6249, 0.7973, 0.6249, 0.7973, 0.5, 0.8165, 0.5, 0.151, 0.8219, 0.151, 0.8952, 0.151, 0.8952, 0.151, 0.8219, 0.1026, 0.06243, 0.1026, 0.0, 0.1345, 0.06246, 0.03083, 0.3464, 0.03083, 0.3686, 0.03083, 0.3686, 0.03083, 0.3464, 0.4595, 0.4475, 0.3835, 0.4481, 0.3736, 0.4382, 0.4694, 0.4375, 0.422, 0.6878, 0.422, 0.6254, 0.4335, 0.6254, 0.4335, 0.6878, 0.3549, 0.2403, 0.3648, 0.2503, 0.269, 0.2496, 0.2789, 0.2397, 0.2789, 0.1873, 0.2789, 0.1348, 0.1532, 0.8203, 0.1404, 0.8203, 0.5724, 0.8447, 0.5547, 0.8134, 0.5724, 0.8134, 0.5739, 0.6487, 0.5527, 0.6487, 0.5527, 0.6487, 0.5739, 0.6487, 0.422, 0.9376, 0.4104, 0.9376, 0.4104, 0.6878, 0.422, 0.6878, 0.8165, 0.6873, 0.7973, 0.6249, 0.8165, 0.6249, 0.5199, 0.8698, 0.5199, 0.8444, 0.5316, 0.8444, 0.5316, 0.8698, 0.6697, 0.7822, 0.6378, 0.7822, 0.6378, 0.751, 0.6697, 0.751, 0.7409, 0.8052, 0.7639, 0.8131, 0.7639, 0.8131, 0.7409, 0.8052, 0.3835, 0.553, 0.4595, 0.5524, 0.4694, 0.5623, 0.3736, 0.563, 0.5724, 0.8134, 0.5547, 0.8134, 0.5547, 0.7822, 0.5724, 0.7822, 0.59, 0.7997, 0.6077, 0.7997, 0.6077, 0.8621, 0.59, 0.8621, 0.4736, 0.4597, 0.4806, 0.4597, 0.4806, 0.4707, 0.4736, 0.4707, 0.3736, 0.4382, 0.3736, 0.563, 0.269, 0.6254, 0.269, 0.5006, 0.8685, 0.6871, 0.894, 0.6871, 0.894, 0.9369, 0.8396, 0.6873, 0.8396, 0.6249, 0.8587, 0.6249, 0.8165, 0.3751, 0.7973, 0.3751, 0.8165, 0.3127, 0.2789, 0.1348, 0.269, 0.1248, 0.3648, 0.1255, 0.3549, 0.1354, 0.5739, 0.5311, 0.6058, 0.5311, 0.6058, 0.5935, 0.5739, 0.5935, 1.0, 0.6871, 0.9823, 0.6871, 1.0, 0.6253, 0.3736, 0.3134, 0.3736, 0.4382, 0.269, 0.5006, 0.269, 0.3758, 0.894, 0.3751, 0.9117, 0.3127, 0.9294, 0.3745, 0.4335, 0.9376, 0.4335, 1.0, 0.422, 1.0, 0.422, 0.9376, 0.7219, 0.7948, 0.7201, 0.7882, 0.7324, 0.7851, 0.7343, 0.7918, 0.8396, 0.5, 0.8396, 0.3751, 0.8587, 0.3751, 0.8587, 0.5, 0.4104, 0.9376, 0.422, 0.9376, 0.422, 1.0, 0.4104, 1.0, 0.542, 0.6569, 0.5739, 0.7193, 0.542, 0.7198, 0.3851, 0.553, 0.3851, 0.553, 0.3835, 0.553, 0.3835, 0.553, 0.4579, 0.5524, 0.4579, 0.5524, 0.4579, 0.5524, 0.4579, 0.5524, 0.894, 0.6247, 0.894, 0.3751, 0.9294, 0.3745, 0.9294, 0.6241, 0.5927, 0.7247, 0.6051, 0.7277, 0.6032, 0.7344, 0.5908, 0.7313, 0.828, 0.6249, 0.828, 0.6873, 0.8165, 0.6873, 0.8165, 0.6249, 0.5783, 0.8683, 0.5724, 0.8621, 0.59, 0.8621, 0.59, 0.8683, 0.2572, 0.8429, 0.2396, 0.8429, 0.2396, 0.8316, 0.2572, 0.8316, 0.7573, 0.8279, 0.7409, 0.8052, 0.7639, 0.8131, 0.7689, 0.82, 0.7639, 0.8131, 0.7689, 0.82, 0.7689, 0.82, 0.7639, 0.8131, 0.4579, 0.5524, 0.4579, 0.5524, 0.4595, 0.5524, 0.4595, 0.5524, 0.3648, 0.0007114, 0.4694, 0.06311, 0.4694, 0.1879, 0.3648, 0.1255, 0.5764, 0.6017, 0.6058, 0.6017, 0.6058, 0.6017, 0.5764, 0.6017, 0.7689, 0.82, 0.7738, 0.8268, 0.7738, 0.8268, 0.7689, 0.82, 0.4579, 0.5524, 0.3851, 0.553, 0.3851, 0.553, 0.4579, 0.5524, 0.9014, 0.0, 0.9014, 0.2528, 0.87, 0.005527, 0.4595, 0.5, 0.4595, 0.4475, 0.4694, 0.4375, 0.4694, 0.4999, 0.3835, 0.4481, 0.3835, 0.553, 0.3736, 0.563, 0.3736, 0.4382, 0.5739, 0.6569, 0.5739, 0.7193, 0.542, 0.6569, 0.1345, 0.2497, 0.1345, 0.281, 0.1026, 0.2809, 0.1026, 0.2497, 0.5739, 0.4687, 0.6058, 0.4687, 0.6058, 0.5311, 0.5739, 0.5311, 0.2928, 0.7277, 0.3044, 0.7277, 0.3044, 0.8214, 0.269, 0.8214, 0.1026, 0.1249, 0.1026, 0.06243, 0.1345, 0.06246, 0.1345, 0.1249, 0.59, 0.7997, 0.59, 0.8621, 0.5724, 0.8621, 0.5724, 0.7997, 0.3851, 0.553, 0.4579, 0.5524, 0.4595, 0.5524, 0.3835, 0.553, 0.03083, 0.1893, 0.03083, 0.2528, 0.03083, 0.2528, 0.03083, 0.1893, 0.3635, 0.6254, 0.3751, 0.6254, 0.3751, 0.7277, 0.3635, 0.7277, 0.03083, 0.1249, 0.03083, 0.1893, 0.03083, 0.1893, 0.03083, 0.1249, 0.8396, 0.3751, 0.828, 0.3751, 0.828, 0.3127, 0.8396, 0.3127, 0.5742, 0.7916, 0.5724, 0.7265, 0.5908, 0.7313, 0.7016, 0.793, 0.7201, 0.7882, 0.7219, 0.7948, 0.7034, 0.7997, 0.3648, 0.1255, 0.4694, 0.1879, 0.4694, 0.3127, 0.3648, 0.2503, 0.7738, 0.8268, 0.7738, 0.8507, 0.7738, 0.8507, 0.7738, 0.8268, 0.3835, 0.553, 0.3835, 0.4481, 0.4595, 0.4475, 0.4595, 0.5524, 0.7335, 0.6574, 0.7335, 0.6886, 0.7016, 0.6886, 0.7016, 0.6574, 0.422, 0.6878, 0.4104, 0.6878, 0.4104, 0.6254, 0.422, 0.6254, 0.4806, 0.4064, 0.4806, 0.4317, 0.4741, 0.4376, 0.4741, 0.4064, 0.5724, 0.7265, 0.5742, 0.7198, 0.5927, 0.7247, 0.5908, 0.7313, 0.9568, 0.9399, 0.9254, 0.9344, 0.9568, 0.6871, 0.6058, 0.7193, 0.5739, 0.7193, 0.5739, 0.6569, 0.6058, 0.6569, 0.8165, 0.5, 0.7973, 0.5, 0.7973, 0.3751, 0.8165, 0.3751, 0.8327, 0.7566, 0.815, 0.7566, 0.815, 0.6942, 0.8327, 0.6942, 0.2789, 0.1873, 0.269, 0.1872, 0.269, 0.1248, 0.2789, 0.1348, 0.7008, 0.7223, 0.7008, 0.751, 0.7008, 0.751, 0.7008, 0.7223, 0.06726, 0.3746, 0.03191, 0.3746, 0.03191, 0.3434, 0.03191, 0.3121, 0.03191, 0.2809, 0.03191, 0.2497, 0.06726, 0.2497, 0.7639, 0.8131, 0.7409, 0.8052, 0.7369, 0.7997, 0.7664, 0.8099, 0.9823, 0.3127, 1.0, 0.3757, 0.9647, 0.3751, 0.4806, 0.3439, 0.4741, 0.3439, 0.4741, 0.3127, 0.4806, 0.3186, 0.1345, 0.281, 0.1345, 0.3122, 0.1026, 0.3121, 0.1026, 0.2809, 0.1026, 0.2497, 0.1026, 0.1873, 0.1345, 0.1873, 0.1345, 0.2497, 0.3851, 0.553, 0.4579, 0.5524, 0.4579, 0.5524, 0.3851, 0.553, 0.4595, 0.5524, 0.4595, 0.5, 0.4694, 0.4999, 0.4694, 0.5623, 0.2219, 0.8316, 0.2396, 0.8316, 0.2396, 0.8429, 0.2219, 0.8429, 0.3835, 0.553, 0.3835, 0.4481, 0.3835, 0.553, 0.4595, 0.5524, 0.4595, 0.5524, 0.4595, 0.4475, 0.4595, 0.5, 0.6704, 0.7822, 0.6704, 0.752, 0.6704, 0.752, 0.6704, 0.7822, 0.7016, 0.3756, 0.7016, 0.439, 0.6697, 0.3756, 0.815, 0.7566, 0.8327, 0.7566, 0.8327, 0.8191, 0.7973, 0.8191, 0.03083, 0.06243, 0.03083, 0.1249, 0.03083, 0.1249, 0.03083, 0.06243, 1.0, 0.3757, 0.9823, 0.3127, 1.0, 0.3127, 0.3159, 0.7277, 0.3397, 0.8214, 0.3044, 0.8214, 0.3044, 0.7277, 0.3851, 0.553, 0.3851, 0.553, 0.3851, 0.553, 0.3851, 0.553, 0.7035, 0.7279, 0.7201, 0.7882, 0.7016, 0.793, 0.2572, 0.8203, 0.2572, 0.8316, 0.2396, 0.8316, 0.2396, 0.8203, 0.7335, 0.6262, 0.7335, 0.6574, 0.7016, 0.6574, 0.7016, 0.6262, 0.7016, 0.5014, 0.7016, 0.439, 0.7335, 0.439, 0.7335, 0.5014, 0.09573, 0.6243, 0.1276, 0.8739, 0.09573, 0.8739, 0.8327, 0.7566, 0.8327, 0.6942, 0.8503, 0.6942, 0.8503, 0.7566, 0.03083, 0.3686, 0.001081, 0.3395, 0.001081, 0.3395, 0.03083, 0.3686, 0.8484, 0.8364, 0.8611, 0.8364, 0.8611, 0.8474, 0.8484, 0.8536, 0.5739, 0.4063, 0.6058, 0.4063, 0.6058, 0.4687, 0.5739, 0.4687, 0.6058, 0.3751, 0.5739, 0.3751, 0.5739, 0.3439, 0.6058, 0.3439, 0.422, 0.9376, 0.422, 0.6878, 0.4335, 0.6878, 0.4335, 0.9376, 0.4694, 0.3127, 0.4694, 0.3751, 0.4694, 0.4375, 0.3736, 0.4382, 0.3736, 0.3134, 0.3549, 0.1354, 0.3648, 0.1255, 0.3648, 0.2503, 0.3549, 0.2403, 0.8484, 0.8191, 0.8484, 0.8364, 0.8292, 0.8364, 0.8292, 0.8191, 0.7796, 0.8134, 0.7796, 0.7822, 0.7973, 0.7822, 0.7973, 0.8134, 0.4579, 0.5524, 0.3851, 0.553, 0.3851, 0.553, 0.4579, 0.5524, 0.2042, 0.8549, 0.1915, 0.8486, 0.1915, 0.8376, 0.2042, 0.8376, 0.7008, 0.7223, 0.6704, 0.752, 0.6697, 0.751, 0.7016, 0.7198, 0.7008, 0.7822, 0.7008, 0.751, 0.7016, 0.751, 0.7016, 0.7822, 0.7008, 0.751, 0.7008, 0.7223, 0.7016, 0.7198, 0.7016, 0.751, 0.6704, 0.752, 0.6704, 0.7822, 0.6697, 0.7822, 0.6697, 0.751, 0.7008, 0.751, 0.6704, 0.752, 0.7008, 0.7223, 0.6704, 0.7822, 0.6704, 0.752, 0.7008, 0.751, 0.7008, 0.7822, 0.7008, 0.751, 0.7008, 0.7822, 0.7008, 0.7822, 0.7008, 0.751, 0.6704, 0.752, 0.7008, 0.7223, 0.7008, 0.7223, 0.6704, 0.752, 0.001081, 0.1249, 0.001081, 0.1823, 4.565e-08, 0.1873, 2.282e-08, 0.1249, 0.001081, 0.1823, 0.001081, 0.2467, 7.608e-08, 0.2497, 4.565e-08, 0.1873, 0.03083, 0.3152, 0.03083, 0.284, 0.03191, 0.2809, 0.03191, 0.3121, 0.001081, 0.3395, 0.03083, 0.3686, 0.03191, 0.3746, 1.217e-07, 0.3434, 0.03083, 0.1893, 0.03083, 0.1249, 0.03191, 0.1249, 0.03191, 0.1873, 0.03083, 0.3686, 0.03083, 0.3464, 0.03191, 0.3434, 0.03191, 0.3746, 0.03083, 0.3464, 0.03083, 0.3152, 0.03191, 0.3121, 0.03191, 0.3434, 0.001081, 0.2467, 0.001081, 0.2779, 8.369e-08, 0.281, 7.608e-08, 0.2497, 0.001081, 0.2779, 0.001081, 0.3091, 9.891e-08, 0.3122, 8.369e-08, 0.281, 0.03083, 0.06243, 0.03083, 0.005516, 0.03191, 2.977e-08, 0.03191, 0.06243, 0.001081, 0.3091, 0.001081, 0.3395, 1.217e-07, 0.3434, 9.891e-08, 0.3122, 0.03083, 0.1249, 0.03083, 0.06243, 0.03191, 0.06243, 0.03191, 0.1249, 0.03083, 0.2528, 0.03083, 0.1893, 0.03191, 0.1873, 0.03191, 0.2497, 0.03083, 0.005516, 0.001081, 0.06374, 0.0, 0.06246, 0.03191, 2.977e-08, 0.001081, 0.06374, 0.001081, 0.1249, 2.282e-08, 0.1249, 0.0, 0.06246, 0.03083, 0.284, 0.03083, 0.2528, 0.03191, 0.2497, 0.03191, 0.2809, 0.03083, 0.1893, 0.001081, 0.1823, 0.001081, 0.1249, 0.03083, 0.1249, 0.03083, 0.06243, 0.001081, 0.06374, 0.03083, 0.005516, 0.03083, 0.2528, 0.001081, 0.2467, 0.001081, 0.1823, 0.03083, 0.1893, 0.03083, 0.1249, 0.001081, 0.1249, 0.001081, 0.06374, 0.03083, 0.06243, 0.001081, 0.2467, 0.03083, 0.2528, 0.03083, 0.284, 0.001081, 0.2779, 0.001081, 0.2779, 0.03083, 0.284, 0.03083, 0.3152, 0.001081, 0.3091, 0.001081, 0.3091, 0.03083, 0.3152, 0.03083, 0.3464, 0.001081, 0.3395, 0.03083, 0.3464, 0.03083, 0.3686, 0.001081, 0.3395, 0.001081, 0.2779, 0.001081, 0.2467, 0.001081, 0.2467, 0.001081, 0.2779, 0.001081, 0.1823, 0.001081, 0.1249, 0.001081, 0.1249, 0.001081, 0.1823, 0.03083, 0.2528, 0.03083, 0.284, 0.03083, 0.284, 0.03083, 0.2528, 0.001081, 0.3091, 0.001081, 0.2779, 0.001081, 0.2779, 0.001081, 0.3091, 0.001081, 0.2467, 0.001081, 0.1823, 0.001081, 0.1823, 0.001081, 0.2467, 0.03083, 0.005516, 0.03083, 0.06243, 0.03083, 0.06243, 0.03083, 0.005516, 0.03083, 0.284, 0.03083, 0.3152, 0.03083, 0.3152, 0.03083, 0.284, 0.001081, 0.3395, 0.001081, 0.3091, 0.001081, 0.3091, 0.001081, 0.3395, 0.5739, 0.6487, 0.6058, 0.6487, 0.6058, 0.6569, 0.5739, 0.6569, 0.5527, 0.6487, 0.5739, 0.6487, 0.5739, 0.6569, 0.542, 0.6569, 0.5764, 0.6017, 0.5527, 0.6487, 0.542, 0.6569, 0.5739, 0.5935, 0.6058, 0.6017, 0.5764, 0.6017, 0.5739, 0.5935, 0.6058, 0.5935, 0.5739, 0.6487, 0.5527, 0.6487, 0.5764, 0.6017, 0.5764, 0.6017, 0.6058, 0.6017, 0.6058, 0.6487, 0.5739, 0.6487, 0.5527, 0.6487, 0.5764, 0.6017, 0.5764, 0.6017, 0.5527, 0.6487, 0.1426, 0.8219, 0.1426, 0.8952, 0.1404, 0.8968, 0.1404, 0.8203, 0.151, 0.8952, 0.151, 0.8219, 0.1532, 0.8203, 0.1532, 0.8968, 0.151, 0.8219, 0.1426, 0.8219, 0.1404, 0.8203, 0.1532, 0.8203, 0.1426, 0.8952, 0.151, 0.8952, 0.1532, 0.8968, 0.1404, 0.8968, 0.1426, 0.8219, 0.151, 0.8219, 0.151, 0.8952, 0.1426, 0.8952, 0.1426, 0.8219, 0.151, 0.8219, 0.151, 0.8219, 0.1426, 0.8219, 0.1426, 0.8952, 0.1426, 0.8219, 0.1426, 0.8219, 0.1426, 0.8952, 0.151, 0.8952, 0.1426, 0.8952, 0.1426, 0.8952, 0.151, 0.8952, 0.5199, 0.8698, 0.5199, 0.8444, 0.5082, 0.8444, 0.5082, 0.8698, 0.8327, 0.6942, 0.8327, 0.6873, 0.815, 0.6873, 0.815, 0.6942, 0.4104, 0.8214, 0.3866, 0.7277, 0.3751, 0.7277, 0.3751, 0.8214, 0.3866, 0.6254, 0.3751, 0.6254, 0.3751, 0.7277, 0.3866, 0.7277, 0.269, 0.0, 0.269, 0.0624, 0.269, 0.1248, 0.3648, 0.1255, 0.3648, 0.0007114, 0.6697, 0.3756, 0.7016, 0.3132, 0.6697, 0.3127, 0.2219, 0.8316, 0.2396, 0.8316, 0.2396, 0.8203, 0.2219, 0.8203, 0.6058, 0.6487, 0.6058, 0.6487, 0.5739, 0.6487, 0.5739, 0.6487, 0.7335, 0.3132, 0.7016, 0.3132, 0.7016, 0.3756, 0.7335, 0.3756, 0.828, 0.6249, 0.828, 0.6873, 0.8396, 0.6873, 0.8396, 0.6249, 0.001081, 0.1249, 0.001081, 0.1249, 0.001081, 0.06374, 0.001081, 0.06374, 0.9294, 0.6241, 0.9117, 0.6871, 0.9294, 0.6871, 0.8484, 0.8364, 0.8611, 0.8364, 0.8611, 0.8253, 0.8484, 0.8191, 0.3549, 0.1354, 0.2789, 0.1348, 0.1532, 0.8203, 0.1532, 0.8968, 0.2042, 0.8203, 0.1915, 0.8265, 0.1915, 0.8376, 0.2042, 0.8376, 0.7016, 0.439, 0.7335, 0.439, 0.7335, 0.3756, 0.7016, 0.3756, 0.3397, 0.8214, 0.3751, 0.8214, 0.3751, 0.7277, 0.3635, 0.7277, 0.8165, 0.3751, 0.828, 0.3751, 0.828, 0.3127, 0.8165, 0.3127, 0.7016, 0.5638, 0.7335, 0.5638, 0.7335, 0.5014, 0.7016, 0.5014, 0.03191, 0.6243, 0.0, 0.8739, 0.03191, 0.8739, 0.1026, 0.3434, 0.1026, 0.3746, 0.1345, 0.3434, 0.03083, 0.3152, 0.03083, 0.3152, 0.03083, 0.3464, 0.03083, 0.3464, 0.6378, 0.751, 0.6697, 0.751, 0.6378, 0.7198, 0.9294, 0.3127, 0.9117, 0.3127, 0.9294, 0.3745, 0.3159, 0.6254, 0.3044, 0.6254, 0.3044, 0.7277, 0.3159, 0.7277, 0.7035, 0.7279, 0.7201, 0.7882, 0.7343, 0.7198, 0.9117, 0.6871, 0.9294, 0.6241, 0.894, 0.6247, 0.1345, 0.3122, 0.1026, 0.3121, 0.1026, 0.3434, 0.1345, 0.3434, 0.9647, 0.3751, 0.9647, 0.6247, 1.0, 0.6253, 1.0, 0.3757, 0.8484, 0.8536, 0.8484, 0.8364, 0.8292, 0.8364, 0.8292, 0.8536, 0.7016, 0.3756, 0.7016, 0.3132, 0.6697, 0.3756, 0.4579, 0.5524, 0.4595, 0.5524, 0.3835, 0.553, 0.3851, 0.553, 0.6058, 0.3439, 0.6058, 0.3127, 0.5739, 0.3127, 0.5739, 0.3439, 0.2928, 0.6254, 0.2928, 0.7277, 0.3044, 0.7277, 0.3044, 0.6254, 0.7689, 0.82, 0.7721, 0.8177, 0.7664, 0.8099, 0.7639, 0.8131, 0.9582, 0.2497, 0.9837, 0.2497, 0.9836, 0.0, 0.1026, 0.1873, 0.1345, 0.1873, 0.1345, 0.1249, 0.1026, 0.1249, 0.6058, 0.4063, 0.6058, 0.3751, 0.5739, 0.3751, 0.5739, 0.4063, 0.6017, 0.8683, 0.6077, 0.8621, 0.59, 0.8621, 0.59, 0.8683, 0.8396, 0.6249, 0.8587, 0.6249, 0.8587, 0.5, 0.8396, 0.5, 0.4566, 0.6268, 0.469, 0.7311, 0.469, 0.6254, 0.9647, 0.6247, 0.9823, 0.6871, 1.0, 0.6253, 0.7016, 0.6262, 0.7335, 0.6262, 0.7335, 0.5638, 0.7016, 0.5638, 0.8503, 0.7566, 0.8327, 0.7566, 0.8327, 0.8191, 0.868, 0.8191, 0.4736, 0.4818, 0.4806, 0.4818, 0.4806, 0.4707, 0.4736, 0.4707, 0.03191, 0.3746, 0.05744, 0.6243, 0.06726, 0.6243, 0.06726, 0.3746, 0.001081, 0.06374, 0.001081, 0.06374, 0.03083, 0.005516, 0.03083, 0.005516, 0.7796, 0.8447, 0.7973, 0.8134, 0.7796, 0.8134, 0.2789, 0.2397, 0.2789, 0.1873, 0.269, 0.1872, 0.269, 0.2496, 0.8396, 0.3751, 0.8587, 0.3751, 0.8396, 0.3127, 0.7738, 0.8268, 0.7777, 0.8256, 0.7721, 0.8177, 0.7689, 0.82, 0.7335, 0.6886, 0.7016, 0.6886, 0.7016, 0.7198, 0.7335, 0.7198, 0.7738, 0.8507, 0.7777, 0.8562, 0.7777, 0.8256, 0.7738, 0.8268, 0.5742, 0.7916, 0.6051, 0.7997, 0.5908, 0.7313, 0.8327, 0.6942, 0.8503, 0.6942, 0.8503, 0.6873, 0.8327, 0.6873, 0.7573, 0.8279, 0.7738, 0.8507, 0.7738, 0.8268, 0.7689, 0.82, 0.06726, 0.3746, 0.1026, 0.3746, 0.1026, 0.3434, 0.1026, 0.3121, 0.1026, 0.2809, 0.1026, 0.2497, 0.06726, 0.2497, 0.1026, 0.3746, 0.06726, 0.3746, 0.06726, 0.6243, 0.07708, 0.6243, 0.8165, 0.6249, 0.8165, 0.5, 0.7973, 0.5, 0.7973, 0.6249, 0.151, 0.8219, 0.151, 0.8219, 0.151, 0.8952, 0.151, 0.8952, 0.1026, 0.06243, 0.1345, 0.06246, 0.1026, 0.0, 0.03083, 0.3464, 0.03083, 0.3464, 0.03083, 0.3686, 0.03083, 0.3686, 0.4595, 0.4475, 0.4694, 0.4375, 0.3736, 0.4382, 0.3835, 0.4481, 0.422, 0.6878, 0.4335, 0.6878, 0.4335, 0.6254, 0.422, 0.6254, 0.3549, 0.2403, 0.2789, 0.2397, 0.269, 0.2496, 0.3648, 0.2503, 0.2789, 0.1873, 0.1404, 0.8203, 0.1532, 0.8203, 0.2789, 0.1348, 0.5724, 0.8447, 0.5724, 0.8134, 0.5547, 0.8134, 0.5739, 0.6487, 0.5739, 0.6487, 0.5527, 0.6487, 0.5527, 0.6487, 0.422, 0.9376, 0.422, 0.6878, 0.4104, 0.6878, 0.4104, 0.9376, 0.8165, 0.6873, 0.8165, 0.6249, 0.7973, 0.6249, 0.5199, 0.8698, 0.5316, 0.8698, 0.5316, 0.8444, 0.5199, 0.8444, 0.6697, 0.7822, 0.6697, 0.751, 0.6378, 0.751, 0.6378, 0.7822, 0.7409, 0.8052, 0.7409, 0.8052, 0.7639, 0.8131, 0.7639, 0.8131, 0.3835, 0.553, 0.3736, 0.563, 0.4694, 0.5623, 0.4595, 0.5524, 0.5724, 0.8134, 0.5724, 0.7822, 0.5547, 0.7822, 0.5547, 0.8134, 0.59, 0.7997, 0.59, 0.8621, 0.6077, 0.8621, 0.6077, 0.7997, 0.4736, 0.4597, 0.4736, 0.4707, 0.4806, 0.4707, 0.4806, 0.4597, 0.3736, 0.4382, 0.269, 0.5006, 0.269, 0.6254, 0.3736, 0.563, 0.8685, 0.6871, 0.894, 0.9369, 0.894, 0.6871, 0.8396, 0.6873, 0.8587, 0.6249, 0.8396, 0.6249, 0.8165, 0.3751, 0.8165, 0.3127, 0.7973, 0.3751, 0.2789, 0.1348, 0.3549, 0.1354, 0.3648, 0.1255, 0.269, 0.1248, 0.5739, 0.5311, 0.5739, 0.5935, 0.6058, 0.5935, 0.6058, 0.5311, 1.0, 0.6871, 1.0, 0.6253, 0.9823, 0.6871, 0.3736, 0.3134, 0.269, 0.3758, 0.269, 0.5006, 0.3736, 0.4382, 0.894, 0.3751, 0.9294, 0.3745, 0.9117, 0.3127, 0.4335, 0.9376, 0.422, 0.9376, 0.422, 1.0, 0.4335, 1.0, 0.7219, 0.7948, 0.7343, 0.7918, 0.7324, 0.7851, 0.7201, 0.7882, 0.8396, 0.5, 0.8587, 0.5, 0.8587, 0.3751, 0.8396, 0.3751, 0.4104, 0.9376, 0.4104, 1.0, 0.422, 1.0, 0.422, 0.9376, 0.542, 0.6569, 0.542, 0.7198, 0.5739, 0.7193, 0.3851, 0.553, 0.3835, 0.553, 0.3835, 0.553, 0.3851, 0.553, 0.4579, 0.5524, 0.4579, 0.5524, 0.4579, 0.5524, 0.4579, 0.5524, 0.894, 0.6247, 0.9294, 0.6241, 0.9294, 0.3745, 0.894, 0.3751, 0.5927, 0.7247, 0.5908, 0.7313, 0.6032, 0.7344, 0.6051, 0.7277, 0.828, 0.6249, 0.8165, 0.6249, 0.8165, 0.6873, 0.828, 0.6873, 0.5783, 0.8683, 0.59, 0.8683, 0.59, 0.8621, 0.5724, 0.8621, 0.2572, 0.8429, 0.2572, 0.8316, 0.2396, 0.8316, 0.2396, 0.8429, 0.7573, 0.8279, 0.7689, 0.82, 0.7639, 0.8131, 0.7409, 0.8052, 0.7639, 0.8131, 0.7639, 0.8131, 0.7689, 0.82, 0.7689, 0.82, 0.4579, 0.5524, 0.4595, 0.5524, 0.4595, 0.5524, 0.4579, 0.5524, 0.3648, 0.0007114, 0.3648, 0.1255, 0.4694, 0.1879, 0.4694, 0.06311, 0.5764, 0.6017, 0.5764, 0.6017, 0.6058, 0.6017, 0.6058, 0.6017, 0.7689, 0.82, 0.7689, 0.82, 0.7738, 0.8268, 0.7738, 0.8268, 0.4579, 0.5524, 0.4579, 0.5524, 0.3851, 0.553, 0.3851, 0.553, 0.9014, 0.0, 0.87, 0.005527, 0.9014, 0.2528, 0.4595, 0.5, 0.4694, 0.4999, 0.4694, 0.4375, 0.4595, 0.4475, 0.3835, 0.4481, 0.3736, 0.4382, 0.3736, 0.563, 0.3835, 0.553, 0.5739, 0.6569, 0.542, 0.6569, 0.5739, 0.7193, 0.1345, 0.2497, 0.1026, 0.2497, 0.1026, 0.2809, 0.1345, 0.281, 0.5739, 0.4687, 0.5739, 0.5311, 0.6058, 0.5311, 0.6058, 0.4687, 0.2928, 0.7277, 0.269, 0.8214, 0.3044, 0.8214, 0.3044, 0.7277, 0.1026, 0.1249, 0.1345, 0.1249, 0.1345, 0.06246, 0.1026, 0.06243, 0.59, 0.7997, 0.5724, 0.7997, 0.5724, 0.8621, 0.59, 0.8621, 0.3851, 0.553, 0.3835, 0.553, 0.4595, 0.5524, 0.4579, 0.5524, 0.03083, 0.1893, 0.03083, 0.1893, 0.03083, 0.2528, 0.03083, 0.2528, 0.3635, 0.6254, 0.3635, 0.7277, 0.3751, 0.7277, 0.3751, 0.6254, 0.03083, 0.1249, 0.03083, 0.1249, 0.03083, 0.1893, 0.03083, 0.1893, 0.8396, 0.3751, 0.8396, 0.3127, 0.828, 0.3127, 0.828, 0.3751, 0.5742, 0.7916, 0.5908, 0.7313, 0.5724, 0.7265, 0.7016, 0.793, 0.7034, 0.7997, 0.7219, 0.7948, 0.7201, 0.7882, 0.3648, 0.1255, 0.3648, 0.2503, 0.4694, 0.3127, 0.4694, 0.1879, 0.7738, 0.8268, 0.7738, 0.8268, 0.7738, 0.8507, 0.7738, 0.8507, 0.3835, 0.553, 0.4595, 0.5524, 0.4595, 0.4475, 0.3835, 0.4481, 0.7335, 0.6574, 0.7016, 0.6574, 0.7016, 0.6886, 0.7335, 0.6886, 0.422, 0.6878, 0.422, 0.6254, 0.4104, 0.6254, 0.4104, 0.6878, 0.4806, 0.4064, 0.4741, 0.4064, 0.4741, 0.4376, 0.4806, 0.4317, 0.5724, 0.7265, 0.5908, 0.7313, 0.5927, 0.7247, 0.5742, 0.7198, 0.9568, 0.9399, 0.9568, 0.6871, 0.9254, 0.9344, 0.6058, 0.7193, 0.6058, 0.6569, 0.5739, 0.6569, 0.5739, 0.7193, 0.8165, 0.5, 0.8165, 0.3751, 0.7973, 0.3751, 0.7973, 0.5, 0.8327, 0.7566, 0.8327, 0.6942, 0.815, 0.6942, 0.815, 0.7566, 0.2789, 0.1873, 0.2789, 0.1348, 0.269, 0.1248, 0.269, 0.1872, 0.7008, 0.7223, 0.7008, 0.7223, 0.7008, 0.751, 0.7008, 0.751, 0.06726, 0.3746, 0.06726, 0.2497, 0.03191, 0.2497, 0.03191, 0.2809, 0.03191, 0.3121, 0.03191, 0.3434, 0.03191, 0.3746, 0.7639, 0.8131, 0.7664, 0.8099, 0.7369, 0.7997, 0.7409, 0.8052, 0.9823, 0.3127, 0.9647, 0.3751, 1.0, 0.3757, 0.4806, 0.3439, 0.4806, 0.3186, 0.4741, 0.3127, 0.4741, 0.3439, 0.1345, 0.281, 0.1026, 0.2809, 0.1026, 0.3121, 0.1345, 0.3122, 0.1026, 0.2497, 0.1345, 0.2497, 0.1345, 0.1873, 0.1026, 0.1873, 0.3851, 0.553, 0.3851, 0.553, 0.4579, 0.5524, 0.4579, 0.5524, 0.4595, 0.5524, 0.4694, 0.5623, 0.4694, 0.4999, 0.4595, 0.5, 0.2219, 0.8316, 0.2219, 0.8429, 0.2396, 0.8429, 0.2396, 0.8316, 0.3835, 0.553, 0.3835, 0.553, 0.3835, 0.4481, 0.4595, 0.5524, 0.4595, 0.5, 0.4595, 0.4475, 0.4595, 0.5524, 0.6704, 0.7822, 0.6704, 0.7822, 0.6704, 0.752, 0.6704, 0.752, 0.7016, 0.3756, 0.6697, 0.3756, 0.7016, 0.439, 0.815, 0.7566, 0.7973, 0.8191, 0.8327, 0.8191, 0.8327, 0.7566, 0.03083, 0.06243, 0.03083, 0.06243, 0.03083, 0.1249, 0.03083, 0.1249, 1.0, 0.3757, 1.0, 0.3127, 0.9823, 0.3127, 0.3159, 0.7277, 0.3044, 0.7277, 0.3044, 0.8214, 0.3397, 0.8214, 0.3851, 0.553, 0.3851, 0.553, 0.3851, 0.553, 0.3851, 0.553, 0.7035, 0.7279, 0.7016, 0.793, 0.7201, 0.7882, 0.2572, 0.8203, 0.2396, 0.8203, 0.2396, 0.8316, 0.2572, 0.8316, 0.7335, 0.6262, 0.7016, 0.6262, 0.7016, 0.6574, 0.7335, 0.6574, 0.7016, 0.5014, 0.7335, 0.5014, 0.7335, 0.439, 0.7016, 0.439, 0.09573, 0.6243, 0.09573, 0.8739, 0.1276, 0.8739, 0.8327, 0.7566, 0.8503, 0.7566, 0.8503, 0.6942, 0.8327, 0.6942, 0.03083, 0.3686, 0.03083, 0.3686, 0.001081, 0.3395, 0.001081, 0.3395, 0.8484, 0.8364, 0.8484, 0.8536, 0.8611, 0.8474, 0.8611, 0.8364, 0.5739, 0.4063, 0.5739, 0.4687, 0.6058, 0.4687, 0.6058, 0.4063, 0.6058, 0.3751, 0.6058, 0.3439, 0.5739, 0.3439, 0.5739, 0.3751, 0.422, 0.9376, 0.4335, 0.9376, 0.4335, 0.6878, 0.422, 0.6878, 0.4694, 0.3127, 0.3736, 0.3134, 0.3736, 0.4382, 0.4694, 0.4375, 0.4694, 0.3751, 0.3549, 0.1354, 0.3549, 0.2403, 0.3648, 0.2503, 0.3648, 0.1255, 0.8484, 0.8191, 0.8292, 0.8191, 0.8292, 0.8364, 0.8484, 0.8364, 0.7796, 0.8134, 0.7973, 0.8134, 0.7973, 0.7822, 0.7796, 0.7822, 0.4579, 0.5524, 0.4579, 0.5524, 0.3851, 0.553, 0.3851, 0.553, 0.2042, 0.8549, 0.2042, 0.8376, 0.1915, 0.8376, 0.1915, 0.8486, 0.7008, 0.7223, 0.7016, 0.7198, 0.6697, 0.751, 0.6704, 0.752, 0.7008, 0.7822, 0.7016, 0.7822, 0.7016, 0.751, 0.7008, 0.751, 0.7008, 0.751, 0.7016, 0.751, 0.7016, 0.7198, 0.7008, 0.7223, 0.6704, 0.752, 0.6697, 0.751, 0.6697, 0.7822, 0.6704, 0.7822, 0.7008, 0.751, 0.7008, 0.7223, 0.6704, 0.752, 0.6704, 0.7822, 0.7008, 0.7822, 0.7008, 0.751, 0.6704, 0.752, 0.7008, 0.751, 0.7008, 0.751, 0.7008, 0.7822, 0.7008, 0.7822, 0.6704, 0.752, 0.6704, 0.752, 0.7008, 0.7223, 0.7008, 0.7223, 0.001081, 0.1249, 2.282e-08, 0.1249, 4.565e-08, 0.1873, 0.001081, 0.1823, 0.001081, 0.1823, 4.565e-08, 0.1873, 7.608e-08, 0.2497, 0.001081, 0.2467, 0.03083, 0.3152, 0.03191, 0.3121, 0.03191, 0.2809, 0.03083, 0.284, 0.001081, 0.3395, 1.217e-07, 0.3434, 0.03191, 0.3746, 0.03083, 0.3686, 0.03083, 0.1893, 0.03191, 0.1873, 0.03191, 0.1249, 0.03083, 0.1249, 0.03083, 0.3686, 0.03191, 0.3746, 0.03191, 0.3434, 0.03083, 0.3464, 0.03083, 0.3464, 0.03191, 0.3434, 0.03191, 0.3121, 0.03083, 0.3152, 0.001081, 0.2467, 7.608e-08, 0.2497, 8.369e-08, 0.281, 0.001081, 0.2779, 0.001081, 0.2779, 8.369e-08, 0.281, 9.891e-08, 0.3122, 0.001081, 0.3091, 0.03083, 0.06243, 0.03191, 0.06243, 0.03191, 2.977e-08, 0.03083, 0.005516, 0.001081, 0.3091, 9.891e-08, 0.3122, 1.217e-07, 0.3434, 0.001081, 0.3395, 0.03083, 0.1249, 0.03191, 0.1249, 0.03191, 0.06243, 0.03083, 0.06243, 0.03083, 0.2528, 0.03191, 0.2497, 0.03191, 0.1873, 0.03083, 0.1893, 0.03083, 0.005516, 0.03191, 2.977e-08, 0.0, 0.06246, 0.001081, 0.06374, 0.001081, 0.06374, 0.0, 0.06246, 2.282e-08, 0.1249, 0.001081, 0.1249, 0.03083, 0.284, 0.03191, 0.2809, 0.03191, 0.2497, 0.03083, 0.2528, 0.03083, 0.1893, 0.03083, 0.1249, 0.001081, 0.1249, 0.001081, 0.1823, 0.03083, 0.06243, 0.03083, 0.005516, 0.001081, 0.06374, 0.03083, 0.2528, 0.03083, 0.1893, 0.001081, 0.1823, 0.001081, 0.2467, 0.03083, 0.1249, 0.03083, 0.06243, 0.001081, 0.06374, 0.001081, 0.1249, 0.001081, 0.2467, 0.001081, 0.2779, 0.03083, 0.284, 0.03083, 0.2528, 0.001081, 0.2779, 0.001081, 0.3091, 0.03083, 0.3152, 0.03083, 0.284, 0.001081, 0.3091, 0.001081, 0.3395, 0.03083, 0.3464, 0.03083, 0.3152, 0.03083, 0.3464, 0.001081, 0.3395, 0.03083, 0.3686, 0.001081, 0.2779, 0.001081, 0.2779, 0.001081, 0.2467, 0.001081, 0.2467, 0.001081, 0.1823, 0.001081, 0.1823, 0.001081, 0.1249, 0.001081, 0.1249, 0.03083, 0.2528, 0.03083, 0.2528, 0.03083, 0.284, 0.03083, 0.284, 0.001081, 0.3091, 0.001081, 0.3091, 0.001081, 0.2779, 0.001081, 0.2779, 0.001081, 0.2467, 0.001081, 0.2467, 0.001081, 0.1823, 0.001081, 0.1823, 0.03083, 0.005516, 0.03083, 0.005516, 0.03083, 0.06243, 0.03083, 0.06243, 0.03083, 0.284, 0.03083, 0.284, 0.03083, 0.3152, 0.03083, 0.3152, 0.001081, 0.3395, 0.001081, 0.3395, 0.001081, 0.3091, 0.001081, 0.3091, 0.5739, 0.6487, 0.5739, 0.6569, 0.6058, 0.6569, 0.6058, 0.6487, 0.5527, 0.6487, 0.542, 0.6569, 0.5739, 0.6569, 0.5739, 0.6487, 0.5764, 0.6017, 0.5739, 0.5935, 0.542, 0.6569, 0.5527, 0.6487, 0.6058, 0.6017, 0.6058, 0.5935, 0.5739, 0.5935, 0.5764, 0.6017, 0.5739, 0.6487, 0.5764, 0.6017, 0.5527, 0.6487, 0.5764, 0.6017, 0.5739, 0.6487, 0.6058, 0.6487, 0.6058, 0.6017, 0.5527, 0.6487, 0.5527, 0.6487, 0.5764, 0.6017, 0.5764, 0.6017, 0.1426, 0.8219, 0.1404, 0.8203, 0.1404, 0.8968, 0.1426, 0.8952, 0.151, 0.8952, 0.1532, 0.8968, 0.1532, 0.8203, 0.151, 0.8219, 0.151, 0.8219, 0.1532, 0.8203, 0.1404, 0.8203, 0.1426, 0.8219, 0.1426, 0.8952, 0.1404, 0.8968, 0.1532, 0.8968, 0.151, 0.8952, 0.1426, 0.8219, 0.1426, 0.8952, 0.151, 0.8952, 0.151, 0.8219, 0.1426, 0.8219, 0.1426, 0.8219, 0.151, 0.8219, 0.151, 0.8219, 0.1426, 0.8952, 0.1426, 0.8952, 0.1426, 0.8219, 0.1426, 0.8219, 0.151, 0.8952, 0.151, 0.8952, 0.1426, 0.8952, 0.1426, 0.8952])
me_cube_001.materials.append(mat_material)
me_cube_001.use_remesh_preserve_volume = False
me_cube_001.use_remesh_preserve_attributes = False
me_cube_001.use_mirror_vertex_groups = False
me_cube_001.update()

# ---- objects
ob_cube = bpy.data.objects.new('Cube', me_cube_001)

# ---- transforms, parenting, visibility, modifiers, constraints
ob_cube.location = (0.0, 0.0, 0.0)
ob_cube.lock_rotations_4d = False
ob_cube.empty_display_type = 'ARROWS'
ob_cube.show_all_edges = True
ob_cube.lineart.crease_threshold = 0.0
_m = ob_cube.modifiers.new('Auto Smooth', 'NODES')
_m.node_group = ng_auto_smooth
_gi = [s.identifier for s in ng_auto_smooth.interface.items_tree if s.item_type == 'SOCKET' and s.in_out == 'INPUT']
_m[_gi[1]] = 0.5236  # Angle

# ---- collection membership
col_collection.objects.link(ob_cube)

# ---- scene / render settings (as saved in the file)
scene.frame_start = 1; scene.frame_end = 250; scene.frame_set(1)
scene.render.engine = 'BLENDER_EEVEE_NEXT'
scene.cycles.use_denoising = False
scene.cycles.samples = 128
scene.cycles.sampling_pattern = 'TABULATED_SOBOL'
scene.cycles.use_adaptive_sampling = False
scene.cycles.use_light_tree = False
scene.view_settings.view_transform = 'Filmic'
bpy.context.view_layer.update()

# ---- added for rendering (the .blend has no active camera and no usable light): camera, sun
cam_auto = bpy.data.cameras.new('AutoCamera')
cam_auto.lens = 50.0
cam_auto.sensor_width = 36.0
cam_auto.clip_end = 1000.0
ob_auto_camera = bpy.data.objects.new('AutoCamera', cam_auto)
scene.collection.objects.link(ob_auto_camera)
ob_auto_camera.location = (8.63024, -8.18079, 6.90628)
ob_auto_camera.rotation_euler = (1.09748, -7.21219e-08, 0.694738)
scene.camera = ob_auto_camera
light_auto_sun = bpy.data.lights.new('AutoSun', 'SUN')
light_auto_sun.energy = 3.0
light_auto_sun.angle = 0.0523599
ob_auto_sun = bpy.data.objects.new('AutoSun', light_auto_sun)
scene.collection.objects.link(ob_auto_sun)
ob_auto_sun.rotation_euler = (0.872665, 0.174533, 0.523599)
bpy.context.view_layer.update()
